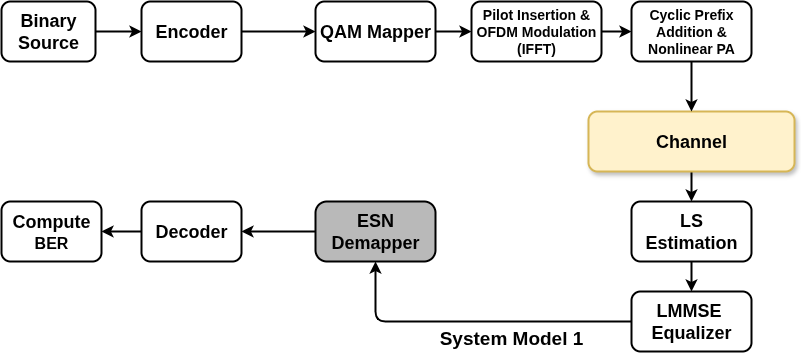

The diagram above was exported from draw.io. Its source (the exported page's mxGraphModel, read from the mxfile embedded in the PNG):
<mxGraphModel dx="1186" dy="761" grid="1" gridSize="10" guides="1" tooltips="1" connect="1" arrows="1" fold="1" page="1" pageScale="1" pageWidth="1600" pageHeight="1200" math="0" shadow="0">
  <root>
    <mxCell id="0" />
    <mxCell id="1" parent="0" />
    <mxCell id="djPQeR_S7TZcSXeFTLT--1" value="" style="edgeStyle=orthogonalEdgeStyle;rounded=1;orthogonalLoop=1;jettySize=auto;html=1;strokeWidth=2;" parent="1" source="djPQeR_S7TZcSXeFTLT--2" target="djPQeR_S7TZcSXeFTLT--4" edge="1">
      <mxGeometry relative="1" as="geometry" />
    </mxCell>
    <mxCell id="djPQeR_S7TZcSXeFTLT--2" value="&lt;b&gt;&lt;font style=&quot;font-size: 18px;&quot;&gt;Binary Source&lt;/font&gt;&lt;/b&gt;" style="rounded=1;whiteSpace=wrap;html=1;strokeWidth=2;" parent="1" vertex="1">
      <mxGeometry x="340" y="210" width="94" height="60" as="geometry" />
    </mxCell>
    <mxCell id="djPQeR_S7TZcSXeFTLT--3" value="" style="edgeStyle=orthogonalEdgeStyle;rounded=1;orthogonalLoop=1;jettySize=auto;html=1;strokeWidth=2;" parent="1" source="djPQeR_S7TZcSXeFTLT--4" target="djPQeR_S7TZcSXeFTLT--6" edge="1">
      <mxGeometry relative="1" as="geometry" />
    </mxCell>
    <mxCell id="djPQeR_S7TZcSXeFTLT--4" value="&lt;b&gt;&lt;font style=&quot;font-size: 18px;&quot;&gt;Encoder&lt;/font&gt;&lt;/b&gt;" style="rounded=1;whiteSpace=wrap;html=1;strokeWidth=2;" parent="1" vertex="1">
      <mxGeometry x="480" y="210" width="100" height="60" as="geometry" />
    </mxCell>
    <mxCell id="rYTjXqDwzyMRA8L_mNuI-3" value="" style="edgeStyle=orthogonalEdgeStyle;rounded=0;orthogonalLoop=1;jettySize=auto;html=1;strokeWidth=2;" parent="1" source="djPQeR_S7TZcSXeFTLT--6" target="rYTjXqDwzyMRA8L_mNuI-1" edge="1">
      <mxGeometry relative="1" as="geometry" />
    </mxCell>
    <mxCell id="djPQeR_S7TZcSXeFTLT--6" value="&lt;font style=&quot;font-size: 18px;&quot;&gt;&lt;b&gt;QAM Mapper&lt;/b&gt;&lt;/font&gt;" style="rounded=1;whiteSpace=wrap;html=1;strokeWidth=2;" parent="1" vertex="1">
      <mxGeometry x="654" y="210" width="120" height="60" as="geometry" />
    </mxCell>
    <mxCell id="djPQeR_S7TZcSXeFTLT--7" value="" style="edgeStyle=orthogonalEdgeStyle;rounded=1;orthogonalLoop=1;jettySize=auto;html=1;strokeWidth=2;" parent="1" source="djPQeR_S7TZcSXeFTLT--9" target="djPQeR_S7TZcSXeFTLT--11" edge="1">
      <mxGeometry relative="1" as="geometry" />
    </mxCell>
    <mxCell id="djPQeR_S7TZcSXeFTLT--9" value="&lt;span style=&quot;font-size: 18px;&quot;&gt;&lt;b&gt;Channel&lt;/b&gt;&lt;/span&gt;" style="rounded=1;whiteSpace=wrap;html=1;fillColor=#fff2cc;strokeColor=#d6b656;gradientColor=none;glass=0;shadow=1;strokeWidth=2;" parent="1" vertex="1">
      <mxGeometry x="927" y="320" width="206" height="60" as="geometry" />
    </mxCell>
    <mxCell id="djPQeR_S7TZcSXeFTLT--10" value="" style="edgeStyle=orthogonalEdgeStyle;rounded=1;orthogonalLoop=1;jettySize=auto;html=1;strokeWidth=2;" parent="1" source="djPQeR_S7TZcSXeFTLT--11" edge="1">
      <mxGeometry relative="1" as="geometry">
        <mxPoint x="1030.0000000000005" y="500" as="targetPoint" />
      </mxGeometry>
    </mxCell>
    <mxCell id="djPQeR_S7TZcSXeFTLT--11" value="&lt;b&gt;&lt;font style=&quot;font-size: 18px;&quot;&gt;LS&lt;br&gt;Estimation&lt;/font&gt;&lt;/b&gt;" style="rounded=1;whiteSpace=wrap;html=1;strokeWidth=2;" parent="1" vertex="1">
      <mxGeometry x="970" y="410" width="120" height="60" as="geometry" />
    </mxCell>
    <mxCell id="djPQeR_S7TZcSXeFTLT--12" style="edgeStyle=orthogonalEdgeStyle;rounded=1;orthogonalLoop=1;jettySize=auto;html=1;exitX=0;exitY=0.5;exitDx=0;exitDy=0;curved=0;strokeWidth=2;" parent="1" source="djPQeR_S7TZcSXeFTLT--13" target="djPQeR_S7TZcSXeFTLT--15" edge="1">
      <mxGeometry relative="1" as="geometry" />
    </mxCell>
    <mxCell id="djPQeR_S7TZcSXeFTLT--13" value="&lt;font style=&quot;font-size: 18px;&quot;&gt;&lt;b&gt;LMMSE&amp;nbsp;&lt;br&gt;Equalizer&lt;/b&gt;&lt;/font&gt;" style="rounded=1;whiteSpace=wrap;html=1;strokeWidth=2;" parent="1" vertex="1">
      <mxGeometry x="970" y="500" width="120" height="60" as="geometry" />
    </mxCell>
    <mxCell id="djPQeR_S7TZcSXeFTLT--14" value="" style="edgeStyle=orthogonalEdgeStyle;rounded=1;orthogonalLoop=1;jettySize=auto;html=1;strokeWidth=2;" parent="1" source="djPQeR_S7TZcSXeFTLT--15" target="djPQeR_S7TZcSXeFTLT--17" edge="1">
      <mxGeometry relative="1" as="geometry" />
    </mxCell>
    <mxCell id="djPQeR_S7TZcSXeFTLT--15" value="&lt;font style=&quot;font-size: 18px;&quot;&gt;&lt;b&gt;ESN&lt;br&gt;Demapper&lt;/b&gt;&lt;/font&gt;" style="rounded=1;whiteSpace=wrap;html=1;fillColor=#B9B9B9;arcSize=19;strokeWidth=2;" parent="1" vertex="1">
      <mxGeometry x="654" y="410" width="120" height="60" as="geometry" />
    </mxCell>
    <mxCell id="djPQeR_S7TZcSXeFTLT--16" value="" style="edgeStyle=orthogonalEdgeStyle;rounded=1;orthogonalLoop=1;jettySize=auto;html=1;strokeWidth=2;" parent="1" source="djPQeR_S7TZcSXeFTLT--17" target="djPQeR_S7TZcSXeFTLT--18" edge="1">
      <mxGeometry relative="1" as="geometry" />
    </mxCell>
    <mxCell id="djPQeR_S7TZcSXeFTLT--17" value="&lt;b&gt;&lt;font style=&quot;font-size: 18px;&quot;&gt;Decoder&lt;/font&gt;&lt;/b&gt;" style="rounded=1;whiteSpace=wrap;html=1;strokeWidth=2;" parent="1" vertex="1">
      <mxGeometry x="480" y="410" width="100" height="60" as="geometry" />
    </mxCell>
    <mxCell id="djPQeR_S7TZcSXeFTLT--18" value="&lt;b&gt;&lt;font style=&quot;font-size: 18px;&quot;&gt;Compute&lt;/font&gt;&lt;/b&gt;&lt;div&gt;&lt;b&gt;&lt;font size=&quot;3&quot;&gt;BER&lt;/font&gt;&lt;/b&gt;&lt;/div&gt;" style="rounded=1;whiteSpace=wrap;html=1;strokeWidth=2;" parent="1" vertex="1">
      <mxGeometry x="340" y="410" width="100" height="60" as="geometry" />
    </mxCell>
    <mxCell id="djPQeR_S7TZcSXeFTLT--19" value="System Model 1" style="text;html=1;align=center;verticalAlign=middle;whiteSpace=wrap;rounded=0;fontStyle=1;fontSize=19;strokeWidth=2;" parent="1" vertex="1">
      <mxGeometry x="774" y="530" width="152" height="34" as="geometry" />
    </mxCell>
    <mxCell id="rYTjXqDwzyMRA8L_mNuI-4" value="" style="edgeStyle=orthogonalEdgeStyle;rounded=0;orthogonalLoop=1;jettySize=auto;html=1;strokeWidth=2;" parent="1" source="rYTjXqDwzyMRA8L_mNuI-1" target="rYTjXqDwzyMRA8L_mNuI-2" edge="1">
      <mxGeometry relative="1" as="geometry" />
    </mxCell>
    <mxCell id="rYTjXqDwzyMRA8L_mNuI-1" value="&lt;b&gt;&lt;font style=&quot;font-size: 14px;&quot;&gt;Pilot Insertion &amp;amp; OFDM Modulation (IFFT)&lt;/font&gt;&lt;/b&gt;" style="rounded=1;whiteSpace=wrap;html=1;strokeWidth=2;" parent="1" vertex="1">
      <mxGeometry x="810" y="210" width="130" height="60" as="geometry" />
    </mxCell>
    <mxCell id="rYTjXqDwzyMRA8L_mNuI-14" value="" style="edgeStyle=orthogonalEdgeStyle;rounded=0;orthogonalLoop=1;jettySize=auto;html=1;strokeWidth=2;" parent="1" source="rYTjXqDwzyMRA8L_mNuI-2" target="djPQeR_S7TZcSXeFTLT--9" edge="1">
      <mxGeometry relative="1" as="geometry" />
    </mxCell>
    <mxCell id="rYTjXqDwzyMRA8L_mNuI-2" value="&lt;font style=&quot;font-size: 14px;&quot;&gt;&lt;b&gt;Cyclic Prefix Addition &amp;amp; Nonlinear PA&lt;/b&gt;&lt;/font&gt;" style="rounded=1;whiteSpace=wrap;html=1;align=center;strokeWidth=2;" parent="1" vertex="1">
      <mxGeometry x="970" y="210" width="120" height="60" as="geometry" />
    </mxCell>
  </root>
</mxGraphModel>